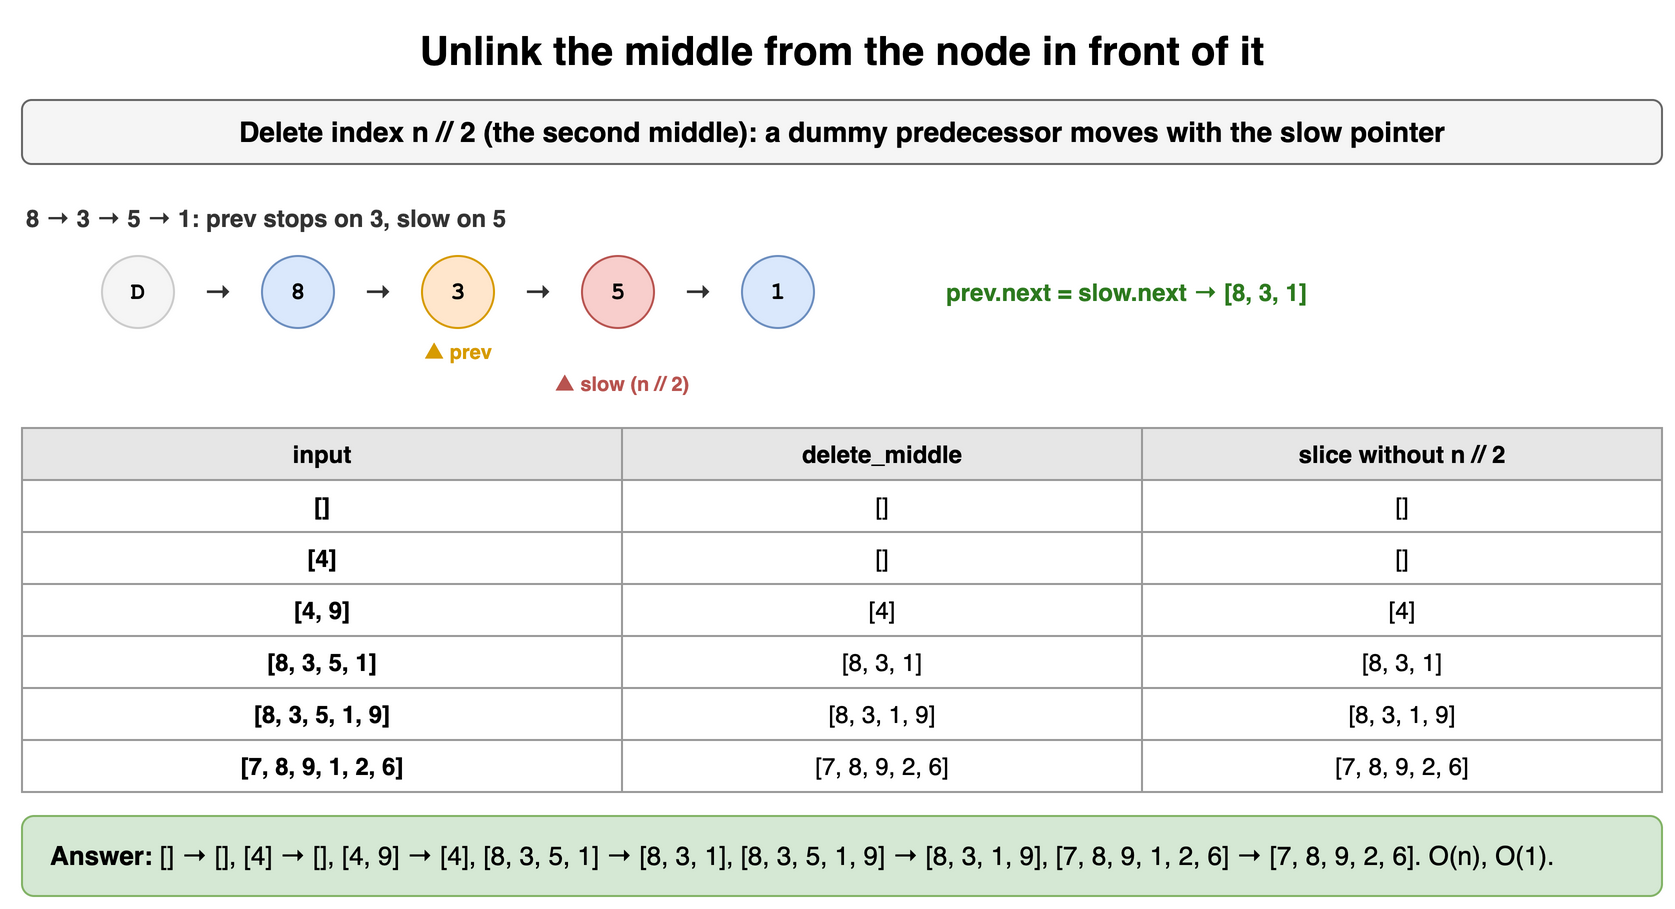

The diagram above was exported from draw.io. Its source (the exported page's mxGraphModel, read from the mxfile embedded in the PNG):
<mxGraphModel dx="900" dy="462" grid="1" gridSize="10" guides="1" tooltips="1" connect="1" arrows="1" fold="1" page="1" pageScale="1" pageWidth="900" pageHeight="462" math="0" shadow="0">
  <root>
    <mxCell id="0" />
    <mxCell id="1" parent="0" />
    <mxCell id="g51" value="Unlink the middle from the node in front of it" style="text;html=1;align=center;verticalAlign=middle;whiteSpace=wrap;fontSize=20;fontStyle=1;" vertex="1" parent="1">
      <mxGeometry x="40" y="10" width="820" height="30" as="geometry" />
    </mxCell>
    <mxCell id="g52" value="Delete index n // 2 (the second middle): a dummy predecessor moves with the slow pointer" style="rounded=1;whiteSpace=wrap;html=1;fillColor=#f5f5f5;strokeColor=#666666;fontStyle=1;fontSize=14;" vertex="1" parent="1">
      <mxGeometry x="40" y="50" width="820" height="32" as="geometry" />
    </mxCell>
    <mxCell id="g53" value="8 → 3 → 5 → 1: prev stops on 3, slow on 5" style="text;html=1;whiteSpace=wrap;fontSize=11;align=left;verticalAlign=middle;fontSize=12;fontColor=#333333;fontStyle=1;" vertex="1" parent="1">
      <mxGeometry x="40" y="100" width="600" height="18" as="geometry" />
    </mxCell>
    <mxCell id="g54" value="D" style="ellipse;whiteSpace=wrap;html=1;fontStyle=1;fontSize=12;fontFamily=Courier New;fillColor=#f5f5f5;strokeColor=#cccccc;" vertex="1" parent="1">
      <mxGeometry x="80" y="128" width="36" height="36" as="geometry" />
    </mxCell>
    <mxCell id="g55" value="8" style="ellipse;whiteSpace=wrap;html=1;fontStyle=1;fontSize=12;fontFamily=Courier New;fillColor=#dae8fc;strokeColor=#6c8ebf;" vertex="1" parent="1">
      <mxGeometry x="160" y="128" width="36" height="36" as="geometry" />
    </mxCell>
    <mxCell id="g56" value="3" style="ellipse;whiteSpace=wrap;html=1;fontStyle=1;fontSize=12;fontFamily=Courier New;fillColor=#ffe6cc;strokeColor=#d79b00;" vertex="1" parent="1">
      <mxGeometry x="240" y="128" width="36" height="36" as="geometry" />
    </mxCell>
    <mxCell id="g57" value="5" style="ellipse;whiteSpace=wrap;html=1;fontStyle=1;fontSize=12;fontFamily=Courier New;fillColor=#f8cecc;strokeColor=#b85450;" vertex="1" parent="1">
      <mxGeometry x="320" y="128" width="36" height="36" as="geometry" />
    </mxCell>
    <mxCell id="g58" value="1" style="ellipse;whiteSpace=wrap;html=1;fontStyle=1;fontSize=12;fontFamily=Courier New;fillColor=#dae8fc;strokeColor=#6c8ebf;" vertex="1" parent="1">
      <mxGeometry x="400" y="128" width="36" height="36" as="geometry" />
    </mxCell>
    <mxCell id="g59" value="→" style="text;html=1;whiteSpace=wrap;fontSize=11;align=center;verticalAlign=middle;fontSize=14;fontColor=#333333;fontStyle=1;" vertex="1" parent="1">
      <mxGeometry x="116" y="128" width="44" height="36" as="geometry" />
    </mxCell>
    <mxCell id="g510" value="→" style="text;html=1;whiteSpace=wrap;fontSize=11;align=center;verticalAlign=middle;fontSize=14;fontColor=#333333;fontStyle=1;" vertex="1" parent="1">
      <mxGeometry x="196" y="128" width="44" height="36" as="geometry" />
    </mxCell>
    <mxCell id="g511" value="→" style="text;html=1;whiteSpace=wrap;fontSize=11;align=center;verticalAlign=middle;fontSize=14;fontColor=#333333;fontStyle=1;" vertex="1" parent="1">
      <mxGeometry x="276" y="128" width="44" height="36" as="geometry" />
    </mxCell>
    <mxCell id="g512" value="→" style="text;html=1;whiteSpace=wrap;fontSize=11;align=center;verticalAlign=middle;fontSize=14;fontColor=#333333;fontStyle=1;" vertex="1" parent="1">
      <mxGeometry x="356" y="128" width="44" height="36" as="geometry" />
    </mxCell>
    <mxCell id="g513" value="▲ prev" style="text;html=1;whiteSpace=wrap;fontSize=11;align=center;verticalAlign=middle;fontSize=10;fontColor=#d79b00;fontStyle=1;" vertex="1" parent="1">
      <mxGeometry x="218" y="168" width="80" height="16" as="geometry" />
    </mxCell>
    <mxCell id="g514" value="▲ slow (n // 2)" style="text;html=1;whiteSpace=wrap;fontSize=11;align=center;verticalAlign=middle;fontSize=10;fontColor=#b85450;fontStyle=1;" vertex="1" parent="1">
      <mxGeometry x="290" y="184" width="100" height="16" as="geometry" />
    </mxCell>
    <mxCell id="g515" value="prev.next = slow.next → [8, 3, 1]" style="text;html=1;whiteSpace=wrap;fontSize=11;align=left;verticalAlign=middle;fontSize=12;fontColor=#2d7a1f;fontStyle=1;" vertex="1" parent="1">
      <mxGeometry x="500" y="128" width="360" height="36" as="geometry" />
    </mxCell>
    <mxCell id="g516" value="input" style="whiteSpace=wrap;html=1;fillColor=#e6e6e6;strokeColor=#999999;fontStyle=1;fontSize=12;" vertex="1" parent="1">
      <mxGeometry x="40" y="214" width="300" height="26" as="geometry" />
    </mxCell>
    <mxCell id="g517" value="delete_middle" style="whiteSpace=wrap;html=1;fillColor=#e6e6e6;strokeColor=#999999;fontStyle=1;fontSize=12;" vertex="1" parent="1">
      <mxGeometry x="340" y="214" width="260" height="26" as="geometry" />
    </mxCell>
    <mxCell id="g518" value="slice without n // 2" style="whiteSpace=wrap;html=1;fillColor=#e6e6e6;strokeColor=#999999;fontStyle=1;fontSize=12;" vertex="1" parent="1">
      <mxGeometry x="600" y="214" width="260" height="26" as="geometry" />
    </mxCell>
    <mxCell id="g519" value="[]" style="whiteSpace=wrap;html=1;strokeColor=#999999;fontSize=12;fillColor=#ffffff;fontStyle=1;" vertex="1" parent="1">
      <mxGeometry x="40" y="240" width="300" height="26" as="geometry" />
    </mxCell>
    <mxCell id="g520" value="[]" style="whiteSpace=wrap;html=1;strokeColor=#999999;fontSize=12;fillColor=#ffffff;" vertex="1" parent="1">
      <mxGeometry x="340" y="240" width="260" height="26" as="geometry" />
    </mxCell>
    <mxCell id="g521" value="[]" style="whiteSpace=wrap;html=1;strokeColor=#999999;fontSize=12;fillColor=#ffffff;" vertex="1" parent="1">
      <mxGeometry x="600" y="240" width="260" height="26" as="geometry" />
    </mxCell>
    <mxCell id="g522" value="[4]" style="whiteSpace=wrap;html=1;strokeColor=#999999;fontSize=12;fillColor=#ffffff;fontStyle=1;" vertex="1" parent="1">
      <mxGeometry x="40" y="266" width="300" height="26" as="geometry" />
    </mxCell>
    <mxCell id="g523" value="[]" style="whiteSpace=wrap;html=1;strokeColor=#999999;fontSize=12;fillColor=#ffffff;" vertex="1" parent="1">
      <mxGeometry x="340" y="266" width="260" height="26" as="geometry" />
    </mxCell>
    <mxCell id="g524" value="[]" style="whiteSpace=wrap;html=1;strokeColor=#999999;fontSize=12;fillColor=#ffffff;" vertex="1" parent="1">
      <mxGeometry x="600" y="266" width="260" height="26" as="geometry" />
    </mxCell>
    <mxCell id="g525" value="[4, 9]" style="whiteSpace=wrap;html=1;strokeColor=#999999;fontSize=12;fillColor=#ffffff;fontStyle=1;" vertex="1" parent="1">
      <mxGeometry x="40" y="292" width="300" height="26" as="geometry" />
    </mxCell>
    <mxCell id="g526" value="[4]" style="whiteSpace=wrap;html=1;strokeColor=#999999;fontSize=12;fillColor=#ffffff;" vertex="1" parent="1">
      <mxGeometry x="340" y="292" width="260" height="26" as="geometry" />
    </mxCell>
    <mxCell id="g527" value="[4]" style="whiteSpace=wrap;html=1;strokeColor=#999999;fontSize=12;fillColor=#ffffff;" vertex="1" parent="1">
      <mxGeometry x="600" y="292" width="260" height="26" as="geometry" />
    </mxCell>
    <mxCell id="g528" value="[8, 3, 5, 1]" style="whiteSpace=wrap;html=1;strokeColor=#999999;fontSize=12;fillColor=#ffffff;fontStyle=1;" vertex="1" parent="1">
      <mxGeometry x="40" y="318" width="300" height="26" as="geometry" />
    </mxCell>
    <mxCell id="g529" value="[8, 3, 1]" style="whiteSpace=wrap;html=1;strokeColor=#999999;fontSize=12;fillColor=#ffffff;" vertex="1" parent="1">
      <mxGeometry x="340" y="318" width="260" height="26" as="geometry" />
    </mxCell>
    <mxCell id="g530" value="[8, 3, 1]" style="whiteSpace=wrap;html=1;strokeColor=#999999;fontSize=12;fillColor=#ffffff;" vertex="1" parent="1">
      <mxGeometry x="600" y="318" width="260" height="26" as="geometry" />
    </mxCell>
    <mxCell id="g531" value="[8, 3, 5, 1, 9]" style="whiteSpace=wrap;html=1;strokeColor=#999999;fontSize=12;fillColor=#ffffff;fontStyle=1;" vertex="1" parent="1">
      <mxGeometry x="40" y="344" width="300" height="26" as="geometry" />
    </mxCell>
    <mxCell id="g532" value="[8, 3, 1, 9]" style="whiteSpace=wrap;html=1;strokeColor=#999999;fontSize=12;fillColor=#ffffff;" vertex="1" parent="1">
      <mxGeometry x="340" y="344" width="260" height="26" as="geometry" />
    </mxCell>
    <mxCell id="g533" value="[8, 3, 1, 9]" style="whiteSpace=wrap;html=1;strokeColor=#999999;fontSize=12;fillColor=#ffffff;" vertex="1" parent="1">
      <mxGeometry x="600" y="344" width="260" height="26" as="geometry" />
    </mxCell>
    <mxCell id="g534" value="[7, 8, 9, 1, 2, 6]" style="whiteSpace=wrap;html=1;strokeColor=#999999;fontSize=12;fillColor=#ffffff;fontStyle=1;" vertex="1" parent="1">
      <mxGeometry x="40" y="370" width="300" height="26" as="geometry" />
    </mxCell>
    <mxCell id="g535" value="[7, 8, 9, 2, 6]" style="whiteSpace=wrap;html=1;strokeColor=#999999;fontSize=12;fillColor=#ffffff;" vertex="1" parent="1">
      <mxGeometry x="340" y="370" width="260" height="26" as="geometry" />
    </mxCell>
    <mxCell id="g536" value="[7, 8, 9, 2, 6]" style="whiteSpace=wrap;html=1;strokeColor=#999999;fontSize=12;fillColor=#ffffff;" vertex="1" parent="1">
      <mxGeometry x="600" y="370" width="260" height="26" as="geometry" />
    </mxCell>
    <mxCell id="g537" value="&lt;b&gt;Answer:&lt;/b&gt; [] → [], [4] → [], [4, 9] → [4], [8, 3, 5, 1] → [8, 3, 1], [8, 3, 5, 1, 9] → [8, 3, 1, 9], [7, 8, 9, 1, 2, 6] → [7, 8, 9, 2, 6]. O(n), O(1)." style="rounded=1;whiteSpace=wrap;html=1;fillColor=#d5e8d4;strokeColor=#82b366;fontSize=13;align=left;spacingLeft=12;" vertex="1" parent="1">
      <mxGeometry x="40" y="408" width="820" height="40" as="geometry" />
    </mxCell>
  </root>
</mxGraphModel>